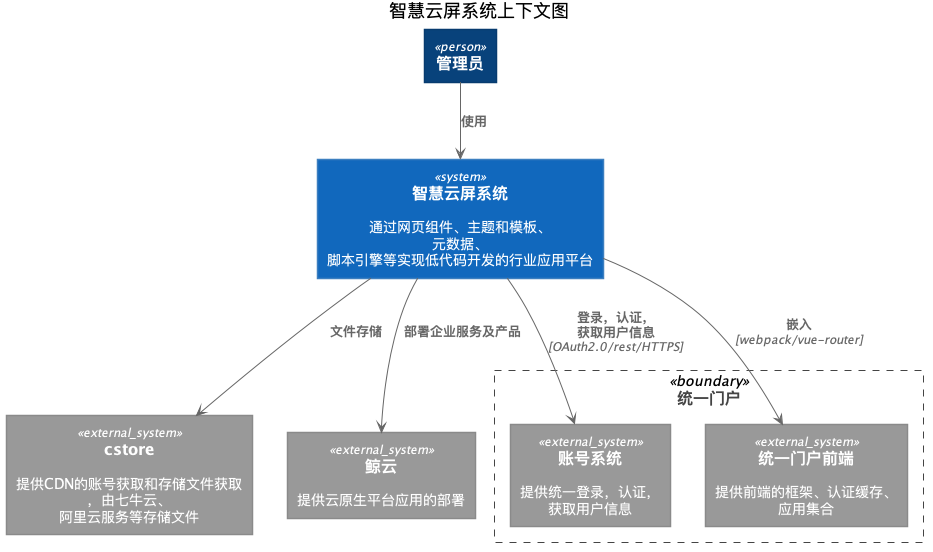

The diagram above was rendered by PlantUML. Its source (embedded in the PNG):
@startuml context





skinparam defaultTextAlignment center

skinparam wrapWidth 200
skinparam maxMessageSize 150

skinparam rectangle {
    StereotypeFontSize 12
    shadowing false
}

skinparam database {
    StereotypeFontSize 12
    shadowing false
}

skinparam Arrow {
    Color #666666
    FontColor #666666
    FontSize 12
}

skinparam rectangle<<boundary>> {
    Shadowing false
    StereotypeFontSize 0
    FontColor #444444
    BorderColor #444444
    BorderStyle dashed
}






















skinparam rectangle<<person>> {
    StereotypeFontColor #FFFFFF
    FontColor #FFFFFF
    BackgroundColor #08427B
    BorderColor #073B6F
}

skinparam rectangle<<external_person>> {
    StereotypeFontColor #FFFFFF
    FontColor #FFFFFF
    BackgroundColor #686868
    BorderColor #8A8A8A
}

skinparam rectangle<<system>> {
    StereotypeFontColor #FFFFFF
    FontColor #FFFFFF
    BackgroundColor #1168BD
    BorderColor #3C7FC0
}

skinparam rectangle<<external_system>> {
    StereotypeFontColor #FFFFFF
    FontColor #FFFFFF
    BackgroundColor #999999
    BorderColor #8A8A8A
}

skinparam database<<system>> {
    StereotypeFontColor #FFFFFF
    FontColor #FFFFFF
    BackgroundColor #1168BD
    BorderColor #3C7FC0
}

skinparam database<<external_system>> {
    StereotypeFontColor #FFFFFF
    FontColor #FFFFFF
    BackgroundColor #999999
    BorderColor #8A8A8A
}












title 智慧云屏系统上下文图

top to bottom direction

rectangle "==管理员" <<person>> as admin

rectangle "==智慧云屏系统\n\n 通过网页组件、主题和模板、元数据、脚本引擎等实现低代码开发的行业应用平台" <<system>> as waterdrop_system

rectangle "==统一门户" <<boundary>> as alias{
    rectangle "==账号系统\n\n 提供统一登录，认证，获取用户信息" <<external_system>> as pivot_system
    rectangle "==统一门户前端\n\n 提供前端的框架、认证缓存、应用集合" <<external_system>> as portal_system
}

rectangle "==cstore\n\n 提供CDN的账号获取和存储文件获取，由七牛云、阿里云服务等存储文件" <<external_system>> as cstore_system
rectangle "==鲸云\n\n 提供云原生平台应用的部署" <<external_system>> as cloud_system

admin --> waterdrop_system : "===使用"
waterdrop_system --> pivot_system : "===登录，认证，获取用户信息\n//<size:12>[OAuth2.0/rest/HTTPS]</size>//"
waterdrop_system --> cstore_system : "===文件存储"

waterdrop_system --> cloud_system : "===部署企业服务及产品"
 
waterdrop_system --> portal_system : "===嵌入\n//<size:12>[webpack/vue-router]</size>//"

@enduml